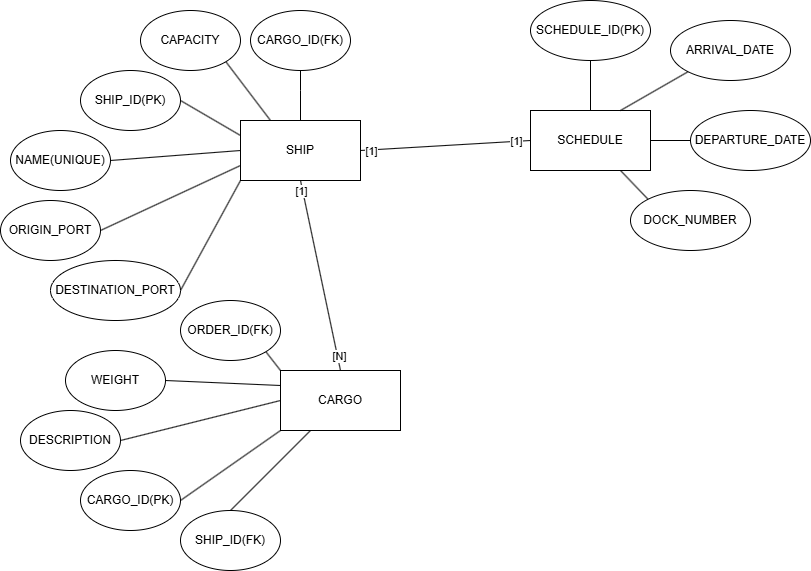

The diagram above was exported from draw.io. Its source (the exported page's mxGraphModel, read from the mxfile embedded in the PNG):
<mxGraphModel dx="1426" dy="777" grid="1" gridSize="10" guides="1" tooltips="1" connect="1" arrows="1" fold="1" page="1" pageScale="1" pageWidth="1100" pageHeight="850" math="0" shadow="0">
  <root>
    <mxCell id="0" />
    <mxCell id="1" parent="0" />
    <mxCell id="XzqSpNRpJ1fCxCp9gxV5-8" style="rounded=0;orthogonalLoop=1;jettySize=auto;html=1;exitX=0;exitY=1;exitDx=0;exitDy=0;entryX=1;entryY=0.5;entryDx=0;entryDy=0;endArrow=none;startFill=0;" edge="1" parent="1" source="XzqSpNRpJ1fCxCp9gxV5-1" target="XzqSpNRpJ1fCxCp9gxV5-5">
      <mxGeometry relative="1" as="geometry" />
    </mxCell>
    <mxCell id="XzqSpNRpJ1fCxCp9gxV5-9" style="rounded=0;orthogonalLoop=1;jettySize=auto;html=1;exitX=0;exitY=0.75;exitDx=0;exitDy=0;entryX=1;entryY=0.5;entryDx=0;entryDy=0;endArrow=none;startFill=0;" edge="1" parent="1" source="XzqSpNRpJ1fCxCp9gxV5-1" target="XzqSpNRpJ1fCxCp9gxV5-4">
      <mxGeometry relative="1" as="geometry" />
    </mxCell>
    <mxCell id="XzqSpNRpJ1fCxCp9gxV5-10" style="rounded=0;orthogonalLoop=1;jettySize=auto;html=1;exitX=0;exitY=0.5;exitDx=0;exitDy=0;entryX=1;entryY=0.5;entryDx=0;entryDy=0;endArrow=none;startFill=0;" edge="1" parent="1" source="XzqSpNRpJ1fCxCp9gxV5-1" target="XzqSpNRpJ1fCxCp9gxV5-3">
      <mxGeometry relative="1" as="geometry" />
    </mxCell>
    <mxCell id="XzqSpNRpJ1fCxCp9gxV5-11" style="rounded=0;orthogonalLoop=1;jettySize=auto;html=1;exitX=0;exitY=0.25;exitDx=0;exitDy=0;entryX=1;entryY=0.5;entryDx=0;entryDy=0;endArrow=none;startFill=0;" edge="1" parent="1" source="XzqSpNRpJ1fCxCp9gxV5-1" target="XzqSpNRpJ1fCxCp9gxV5-2">
      <mxGeometry relative="1" as="geometry" />
    </mxCell>
    <mxCell id="XzqSpNRpJ1fCxCp9gxV5-16" style="rounded=0;orthogonalLoop=1;jettySize=auto;html=1;exitX=0.25;exitY=0;exitDx=0;exitDy=0;entryX=1;entryY=1;entryDx=0;entryDy=0;endArrow=none;startFill=0;" edge="1" parent="1" source="XzqSpNRpJ1fCxCp9gxV5-1" target="XzqSpNRpJ1fCxCp9gxV5-12">
      <mxGeometry relative="1" as="geometry" />
    </mxCell>
    <mxCell id="XzqSpNRpJ1fCxCp9gxV5-19" style="rounded=0;orthogonalLoop=1;jettySize=auto;html=1;exitX=0.5;exitY=0;exitDx=0;exitDy=0;endArrow=none;endFill=1;startFill=0;" edge="1" parent="1" source="XzqSpNRpJ1fCxCp9gxV5-1" target="XzqSpNRpJ1fCxCp9gxV5-13">
      <mxGeometry relative="1" as="geometry">
        <Array as="points">
          <mxPoint x="330" y="130" />
        </Array>
      </mxGeometry>
    </mxCell>
    <mxCell id="XzqSpNRpJ1fCxCp9gxV5-30" style="rounded=0;orthogonalLoop=1;jettySize=auto;html=1;exitX=0.5;exitY=1;exitDx=0;exitDy=0;entryX=0.5;entryY=0;entryDx=0;entryDy=0;endArrow=none;startFill=0;" edge="1" parent="1" source="XzqSpNRpJ1fCxCp9gxV5-1" target="XzqSpNRpJ1fCxCp9gxV5-17">
      <mxGeometry relative="1" as="geometry" />
    </mxCell>
    <mxCell id="XzqSpNRpJ1fCxCp9gxV5-33" value="[1]" style="edgeLabel;html=1;align=center;verticalAlign=middle;resizable=0;points=[];fontFamily=Helvetica;fontSize=11;fontColor=default;labelBackgroundColor=default;" vertex="1" connectable="0" parent="XzqSpNRpJ1fCxCp9gxV5-30">
      <mxGeometry x="-0.3517" y="-2" relative="1" as="geometry">
        <mxPoint x="-11" y="-52" as="offset" />
      </mxGeometry>
    </mxCell>
    <mxCell id="XzqSpNRpJ1fCxCp9gxV5-34" value="[N]" style="edgeLabel;html=1;align=center;verticalAlign=middle;resizable=0;points=[];fontFamily=Helvetica;fontSize=11;fontColor=default;labelBackgroundColor=default;" vertex="1" connectable="0" parent="XzqSpNRpJ1fCxCp9gxV5-30">
      <mxGeometry x="0.8546" y="1" relative="1" as="geometry">
        <mxPoint as="offset" />
      </mxGeometry>
    </mxCell>
    <mxCell id="XzqSpNRpJ1fCxCp9gxV5-1" value="SHIP" style="rounded=0;whiteSpace=wrap;html=1;" vertex="1" parent="1">
      <mxGeometry x="270" y="160" width="120" height="60" as="geometry" />
    </mxCell>
    <mxCell id="XzqSpNRpJ1fCxCp9gxV5-2" value="SHIP_ID(PK)" style="ellipse;whiteSpace=wrap;html=1;" vertex="1" parent="1">
      <mxGeometry x="110" y="110" width="100" height="60" as="geometry" />
    </mxCell>
    <mxCell id="XzqSpNRpJ1fCxCp9gxV5-3" value="NAME(UNIQUE)" style="ellipse;whiteSpace=wrap;html=1;" vertex="1" parent="1">
      <mxGeometry x="40" y="170" width="100" height="60" as="geometry" />
    </mxCell>
    <mxCell id="XzqSpNRpJ1fCxCp9gxV5-4" value="ORIGIN_PORT" style="ellipse;whiteSpace=wrap;html=1;" vertex="1" parent="1">
      <mxGeometry x="30" y="240" width="100" height="60" as="geometry" />
    </mxCell>
    <mxCell id="XzqSpNRpJ1fCxCp9gxV5-5" value="DESTINATION_PORT" style="ellipse;whiteSpace=wrap;html=1;" vertex="1" parent="1">
      <mxGeometry x="80" y="300" width="130" height="60" as="geometry" />
    </mxCell>
    <mxCell id="XzqSpNRpJ1fCxCp9gxV5-12" value="CAPACITY" style="ellipse;whiteSpace=wrap;html=1;" vertex="1" parent="1">
      <mxGeometry x="170" y="50" width="100" height="60" as="geometry" />
    </mxCell>
    <mxCell id="XzqSpNRpJ1fCxCp9gxV5-13" value="CARGO_ID(FK)" style="ellipse;whiteSpace=wrap;html=1;" vertex="1" parent="1">
      <mxGeometry x="280" y="50" width="100" height="60" as="geometry" />
    </mxCell>
    <mxCell id="XzqSpNRpJ1fCxCp9gxV5-23" style="rounded=0;orthogonalLoop=1;jettySize=auto;html=1;exitX=0;exitY=0.5;exitDx=0;exitDy=0;entryX=1;entryY=0.5;entryDx=0;entryDy=0;endArrow=none;startFill=0;" edge="1" parent="1" source="XzqSpNRpJ1fCxCp9gxV5-17" target="XzqSpNRpJ1fCxCp9gxV5-20">
      <mxGeometry relative="1" as="geometry" />
    </mxCell>
    <mxCell id="XzqSpNRpJ1fCxCp9gxV5-25" style="rounded=0;orthogonalLoop=1;jettySize=auto;html=1;exitX=0;exitY=0.25;exitDx=0;exitDy=0;entryX=1;entryY=0.5;entryDx=0;entryDy=0;endArrow=none;startFill=0;" edge="1" parent="1" source="XzqSpNRpJ1fCxCp9gxV5-17" target="XzqSpNRpJ1fCxCp9gxV5-24">
      <mxGeometry relative="1" as="geometry" />
    </mxCell>
    <mxCell id="XzqSpNRpJ1fCxCp9gxV5-27" style="rounded=0;orthogonalLoop=1;jettySize=auto;html=1;exitX=0.25;exitY=1;exitDx=0;exitDy=0;entryX=0.5;entryY=0;entryDx=0;entryDy=0;endArrow=none;startFill=0;" edge="1" parent="1" source="XzqSpNRpJ1fCxCp9gxV5-17" target="XzqSpNRpJ1fCxCp9gxV5-26">
      <mxGeometry relative="1" as="geometry" />
    </mxCell>
    <mxCell id="XzqSpNRpJ1fCxCp9gxV5-29" style="rounded=0;orthogonalLoop=1;jettySize=auto;html=1;exitX=0;exitY=0;exitDx=0;exitDy=0;entryX=1;entryY=1;entryDx=0;entryDy=0;endArrow=none;startFill=0;" edge="1" parent="1" source="XzqSpNRpJ1fCxCp9gxV5-17" target="XzqSpNRpJ1fCxCp9gxV5-28">
      <mxGeometry relative="1" as="geometry" />
    </mxCell>
    <mxCell id="XzqSpNRpJ1fCxCp9gxV5-17" value="CARGO" style="rounded=0;whiteSpace=wrap;html=1;" vertex="1" parent="1">
      <mxGeometry x="310" y="410" width="120" height="60" as="geometry" />
    </mxCell>
    <mxCell id="XzqSpNRpJ1fCxCp9gxV5-20" value="DESCRIPTION" style="ellipse;whiteSpace=wrap;html=1;" vertex="1" parent="1">
      <mxGeometry x="50" y="450" width="100" height="60" as="geometry" />
    </mxCell>
    <mxCell id="XzqSpNRpJ1fCxCp9gxV5-21" value="CARGO_ID(PK)" style="ellipse;whiteSpace=wrap;html=1;" vertex="1" parent="1">
      <mxGeometry x="110" y="510" width="100" height="60" as="geometry" />
    </mxCell>
    <mxCell id="XzqSpNRpJ1fCxCp9gxV5-22" style="rounded=0;orthogonalLoop=1;jettySize=auto;html=1;exitX=0;exitY=1;exitDx=0;exitDy=0;entryX=1;entryY=0.5;entryDx=0;entryDy=0;entryPerimeter=0;endArrow=none;startFill=0;" edge="1" parent="1" source="XzqSpNRpJ1fCxCp9gxV5-17" target="XzqSpNRpJ1fCxCp9gxV5-21">
      <mxGeometry relative="1" as="geometry" />
    </mxCell>
    <mxCell id="XzqSpNRpJ1fCxCp9gxV5-24" value="WEIGHT" style="ellipse;whiteSpace=wrap;html=1;" vertex="1" parent="1">
      <mxGeometry x="95" y="390" width="100" height="60" as="geometry" />
    </mxCell>
    <mxCell id="XzqSpNRpJ1fCxCp9gxV5-26" value="SHIP_ID(FK)" style="ellipse;whiteSpace=wrap;html=1;" vertex="1" parent="1">
      <mxGeometry x="210" y="550" width="100" height="60" as="geometry" />
    </mxCell>
    <mxCell id="XzqSpNRpJ1fCxCp9gxV5-28" value="ORDER_ID(FK)" style="ellipse;whiteSpace=wrap;html=1;" vertex="1" parent="1">
      <mxGeometry x="210" y="340" width="100" height="60" as="geometry" />
    </mxCell>
    <mxCell id="XzqSpNRpJ1fCxCp9gxV5-38" style="edgeStyle=none;shape=connector;rounded=0;orthogonalLoop=1;jettySize=auto;html=1;exitX=0.5;exitY=0;exitDx=0;exitDy=0;entryX=0.5;entryY=1;entryDx=0;entryDy=0;strokeColor=default;align=center;verticalAlign=middle;fontFamily=Helvetica;fontSize=11;fontColor=default;labelBackgroundColor=default;startFill=0;endArrow=none;" edge="1" parent="1" source="XzqSpNRpJ1fCxCp9gxV5-35" target="XzqSpNRpJ1fCxCp9gxV5-36">
      <mxGeometry relative="1" as="geometry" />
    </mxCell>
    <mxCell id="XzqSpNRpJ1fCxCp9gxV5-45" style="edgeStyle=none;shape=connector;rounded=0;orthogonalLoop=1;jettySize=auto;html=1;exitX=0;exitY=0.5;exitDx=0;exitDy=0;entryX=1;entryY=0.5;entryDx=0;entryDy=0;strokeColor=default;align=center;verticalAlign=middle;fontFamily=Helvetica;fontSize=11;fontColor=default;labelBackgroundColor=default;startFill=0;endArrow=none;" edge="1" parent="1" source="XzqSpNRpJ1fCxCp9gxV5-35" target="XzqSpNRpJ1fCxCp9gxV5-1">
      <mxGeometry relative="1" as="geometry" />
    </mxCell>
    <mxCell id="XzqSpNRpJ1fCxCp9gxV5-46" value="[1]" style="edgeLabel;html=1;align=center;verticalAlign=middle;resizable=0;points=[];fontFamily=Helvetica;fontSize=11;fontColor=default;labelBackgroundColor=default;" vertex="1" connectable="0" parent="XzqSpNRpJ1fCxCp9gxV5-45">
      <mxGeometry x="0.4821" relative="1" as="geometry">
        <mxPoint x="-34" y="3" as="offset" />
      </mxGeometry>
    </mxCell>
    <mxCell id="XzqSpNRpJ1fCxCp9gxV5-47" value="[1]" style="edgeLabel;html=1;align=center;verticalAlign=middle;resizable=0;points=[];fontFamily=Helvetica;fontSize=11;fontColor=default;labelBackgroundColor=default;" vertex="1" connectable="0" parent="XzqSpNRpJ1fCxCp9gxV5-45">
      <mxGeometry x="-0.8234" relative="1" as="geometry">
        <mxPoint as="offset" />
      </mxGeometry>
    </mxCell>
    <mxCell id="XzqSpNRpJ1fCxCp9gxV5-35" value="SCHEDULE" style="rounded=0;whiteSpace=wrap;html=1;" vertex="1" parent="1">
      <mxGeometry x="560" y="150" width="120" height="60" as="geometry" />
    </mxCell>
    <mxCell id="XzqSpNRpJ1fCxCp9gxV5-36" value="SCHEDULE_ID(PK)" style="ellipse;whiteSpace=wrap;html=1;" vertex="1" parent="1">
      <mxGeometry x="560" y="40" width="120" height="60" as="geometry" />
    </mxCell>
    <mxCell id="XzqSpNRpJ1fCxCp9gxV5-40" style="edgeStyle=none;shape=connector;rounded=0;orthogonalLoop=1;jettySize=auto;html=1;exitX=0;exitY=1;exitDx=0;exitDy=0;entryX=0.75;entryY=0;entryDx=0;entryDy=0;strokeColor=default;align=center;verticalAlign=middle;fontFamily=Helvetica;fontSize=11;fontColor=default;labelBackgroundColor=default;startFill=0;endArrow=none;" edge="1" parent="1" source="XzqSpNRpJ1fCxCp9gxV5-39" target="XzqSpNRpJ1fCxCp9gxV5-35">
      <mxGeometry relative="1" as="geometry" />
    </mxCell>
    <mxCell id="XzqSpNRpJ1fCxCp9gxV5-39" value="ARRIVAL_DATE" style="ellipse;whiteSpace=wrap;html=1;" vertex="1" parent="1">
      <mxGeometry x="700" y="60" width="120" height="60" as="geometry" />
    </mxCell>
    <mxCell id="XzqSpNRpJ1fCxCp9gxV5-42" style="edgeStyle=none;shape=connector;rounded=0;orthogonalLoop=1;jettySize=auto;html=1;exitX=0;exitY=0.5;exitDx=0;exitDy=0;entryX=1;entryY=0.5;entryDx=0;entryDy=0;strokeColor=default;align=center;verticalAlign=middle;fontFamily=Helvetica;fontSize=11;fontColor=default;labelBackgroundColor=default;startFill=0;endArrow=none;" edge="1" parent="1" source="XzqSpNRpJ1fCxCp9gxV5-41" target="XzqSpNRpJ1fCxCp9gxV5-35">
      <mxGeometry relative="1" as="geometry" />
    </mxCell>
    <mxCell id="XzqSpNRpJ1fCxCp9gxV5-41" value="DEPARTURE_DATE" style="ellipse;whiteSpace=wrap;html=1;" vertex="1" parent="1">
      <mxGeometry x="720" y="150" width="120" height="60" as="geometry" />
    </mxCell>
    <mxCell id="XzqSpNRpJ1fCxCp9gxV5-44" style="edgeStyle=none;shape=connector;rounded=0;orthogonalLoop=1;jettySize=auto;html=1;exitX=0;exitY=0;exitDx=0;exitDy=0;entryX=0.75;entryY=1;entryDx=0;entryDy=0;strokeColor=default;align=center;verticalAlign=middle;fontFamily=Helvetica;fontSize=11;fontColor=default;labelBackgroundColor=default;startFill=0;endArrow=none;" edge="1" parent="1" source="XzqSpNRpJ1fCxCp9gxV5-43" target="XzqSpNRpJ1fCxCp9gxV5-35">
      <mxGeometry relative="1" as="geometry" />
    </mxCell>
    <mxCell id="XzqSpNRpJ1fCxCp9gxV5-43" value="DOCK_NUMBER" style="ellipse;whiteSpace=wrap;html=1;" vertex="1" parent="1">
      <mxGeometry x="660" y="230" width="120" height="60" as="geometry" />
    </mxCell>
  </root>
</mxGraphModel>